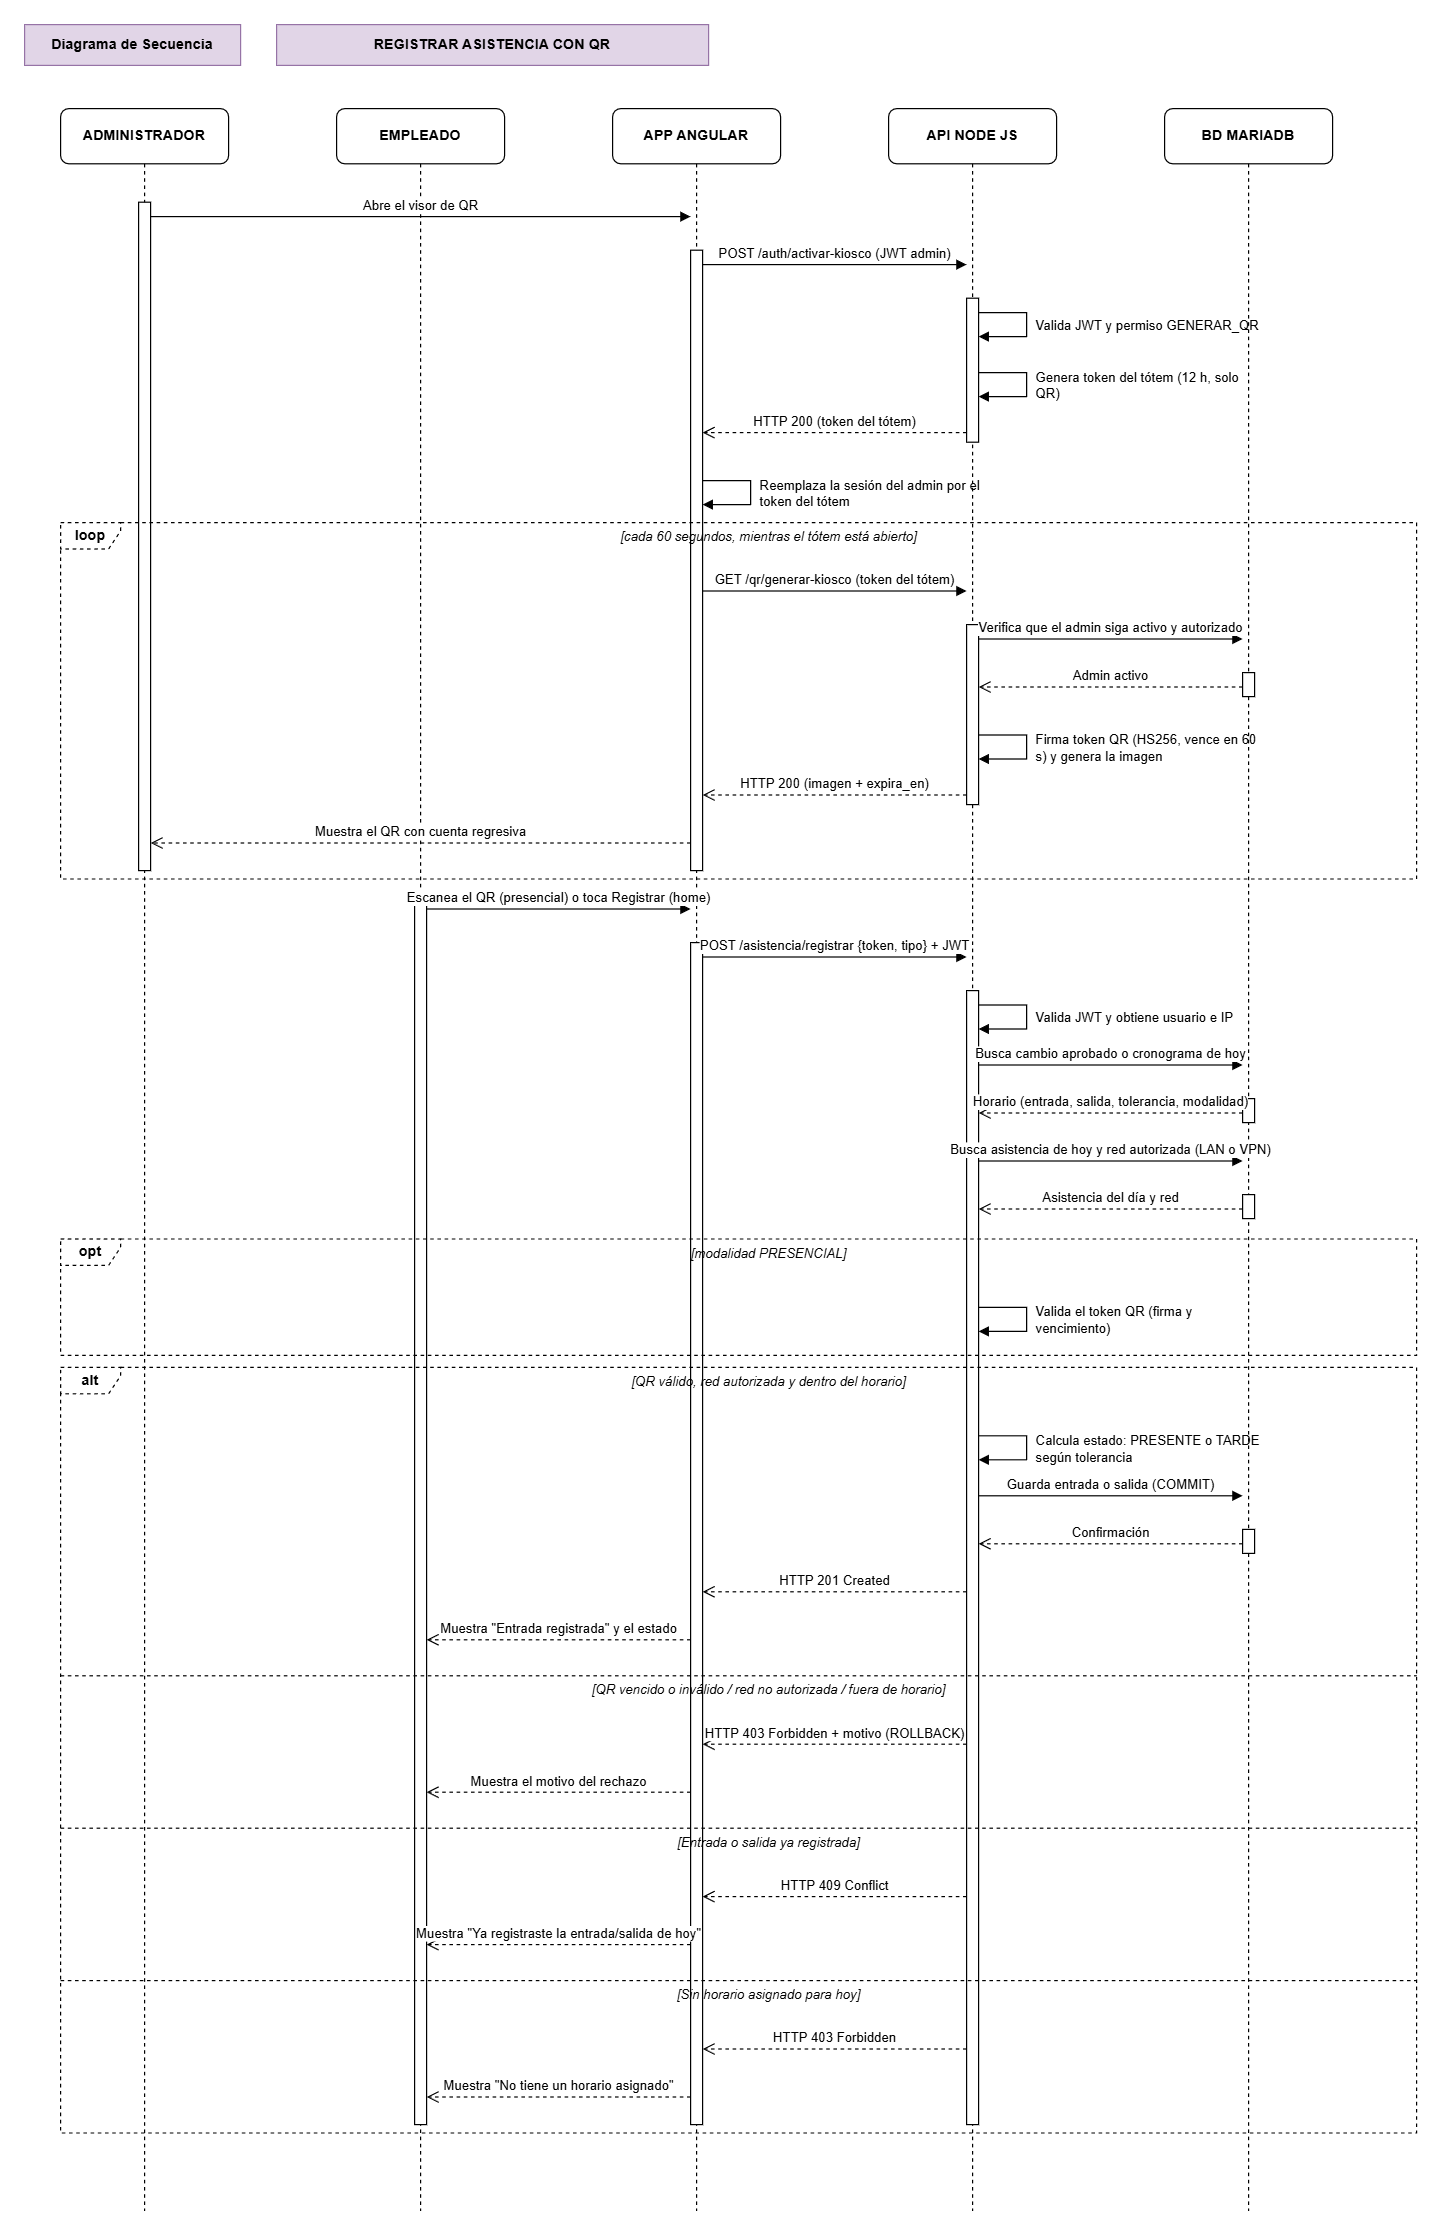

The diagram above was exported from draw.io. Its source (the exported page's mxGraphModel, read from the mxfile embedded in the PNG):
<mxGraphModel dx="701" dy="794" grid="0" gridSize="10" guides="1" tooltips="1" connect="1" arrows="1" fold="1" page="1" pageScale="1" pageWidth="1240" pageHeight="1902" math="0" shadow="0">
  <root>
    <mxCell id="0" />
    <mxCell id="1" parent="0" />
    <mxCell id="L_0" parent="1" style="shape=umlLifeline;perimeter=lifelinePerimeter;whiteSpace=wrap;html=1;container=0;collapsible=0;recursiveResize=0;outlineConnect=0;portConstraint=eastwest;newEdgeStyle={};size=46;rounded=1;fontStyle=1;" value="ADMINISTRADOR" vertex="1">
      <mxGeometry height="1752" width="140" x="50" y="110" as="geometry" />
    </mxCell>
    <mxCell id="L_1" parent="1" style="shape=umlLifeline;perimeter=lifelinePerimeter;whiteSpace=wrap;html=1;container=0;collapsible=0;recursiveResize=0;outlineConnect=0;portConstraint=eastwest;newEdgeStyle={};size=46;rounded=1;fontStyle=1;" value="EMPLEADO" vertex="1">
      <mxGeometry height="1752" width="140" x="280" y="110" as="geometry" />
    </mxCell>
    <mxCell id="L_2" parent="1" style="shape=umlLifeline;perimeter=lifelinePerimeter;whiteSpace=wrap;html=1;container=0;collapsible=0;recursiveResize=0;outlineConnect=0;portConstraint=eastwest;newEdgeStyle={};size=46;rounded=1;fontStyle=1;" value="APP ANGULAR" vertex="1">
      <mxGeometry height="1752" width="140" x="510" y="110" as="geometry" />
    </mxCell>
    <mxCell id="L_3" parent="1" style="shape=umlLifeline;perimeter=lifelinePerimeter;whiteSpace=wrap;html=1;container=0;collapsible=0;recursiveResize=0;outlineConnect=0;portConstraint=eastwest;newEdgeStyle={};size=46;rounded=1;fontStyle=1;" value="API NODE JS" vertex="1">
      <mxGeometry height="1752" width="140" x="740" y="110" as="geometry" />
    </mxCell>
    <mxCell id="L_4" parent="1" style="shape=umlLifeline;perimeter=lifelinePerimeter;whiteSpace=wrap;html=1;container=0;collapsible=0;recursiveResize=0;outlineConnect=0;portConstraint=eastwest;newEdgeStyle={};size=46;rounded=1;fontStyle=1;" value="BD MARIADB" vertex="1">
      <mxGeometry height="1752" width="140" x="970" y="110" as="geometry" />
    </mxCell>
    <mxCell id="Ac53" parent="1" style="html=1;points=[];perimeter=orthogonalPerimeter;" value="" vertex="1">
      <mxGeometry height="557" width="10" x="115" y="188" as="geometry" />
    </mxCell>
    <mxCell id="Ac54" parent="1" style="html=1;points=[];perimeter=orthogonalPerimeter;" value="" vertex="1">
      <mxGeometry height="517" width="10" x="575" y="228" as="geometry" />
    </mxCell>
    <mxCell id="Ac55" parent="1" style="html=1;points=[];perimeter=orthogonalPerimeter;" value="" vertex="1">
      <mxGeometry height="985" width="10" x="575" y="805" as="geometry" />
    </mxCell>
    <mxCell id="Ac56" parent="1" style="html=1;points=[];perimeter=orthogonalPerimeter;" value="" vertex="1">
      <mxGeometry height="120" width="10" x="805" y="268" as="geometry" />
    </mxCell>
    <mxCell id="Ac57" parent="1" style="html=1;points=[];perimeter=orthogonalPerimeter;" value="" vertex="1">
      <mxGeometry height="150" width="10" x="805" y="540" as="geometry" />
    </mxCell>
    <mxCell id="Ac58" parent="1" style="html=1;points=[];perimeter=orthogonalPerimeter;" value="" vertex="1">
      <mxGeometry height="945" width="10" x="805" y="845" as="geometry" />
    </mxCell>
    <mxCell id="Ac59" parent="1" style="html=1;points=[];perimeter=orthogonalPerimeter;" value="" vertex="1">
      <mxGeometry height="20" width="10" x="1035" y="580" as="geometry" />
    </mxCell>
    <mxCell id="Ac60" parent="1" style="html=1;points=[];perimeter=orthogonalPerimeter;" value="" vertex="1">
      <mxGeometry height="20" width="10" x="1035" y="935" as="geometry" />
    </mxCell>
    <mxCell id="Ac61" parent="1" style="html=1;points=[];perimeter=orthogonalPerimeter;" value="" vertex="1">
      <mxGeometry height="20" width="10" x="1035" y="1015" as="geometry" />
    </mxCell>
    <mxCell id="Ac62" parent="1" style="html=1;points=[];perimeter=orthogonalPerimeter;" value="" vertex="1">
      <mxGeometry height="20" width="10" x="1035" y="1294" as="geometry" />
    </mxCell>
    <mxCell id="Ac63" parent="1" style="html=1;points=[];perimeter=orthogonalPerimeter;" value="" vertex="1">
      <mxGeometry height="1025" width="10" x="345" y="765" as="geometry" />
    </mxCell>
    <mxCell id="c1" parent="1" style="text;html=1;whiteSpace=wrap;strokeColor=#9673a6;fillColor=#e1d5e7;align=center;verticalAlign=middle;fontStyle=1;" value="Diagrama de Secuencia" vertex="1">
      <mxGeometry height="34" width="180" x="20" y="40" as="geometry" />
    </mxCell>
    <mxCell id="c2" parent="1" style="text;html=1;whiteSpace=wrap;strokeColor=#9673a6;fillColor=#e1d5e7;align=center;verticalAlign=middle;fontStyle=1;" value="REGISTRAR ASISTENCIA CON QR" vertex="1">
      <mxGeometry height="34" width="360" x="230" y="40" as="geometry" />
    </mxCell>
    <mxCell id="c3" edge="1" parent="1" style="html=1;verticalAlign=bottom;endArrow=block;endFill=1;fontSize=11;" value="Abre el visor de QR">
      <mxGeometry relative="1" as="geometry">
        <mxPoint x="125" y="200" as="sourcePoint" />
        <mxPoint x="575" y="200" as="targetPoint" />
      </mxGeometry>
    </mxCell>
    <mxCell id="c4" edge="1" parent="1" style="html=1;verticalAlign=bottom;endArrow=block;endFill=1;fontSize=11;" value="POST /auth/activar-kiosco (JWT admin)">
      <mxGeometry relative="1" as="geometry">
        <mxPoint x="585" y="240" as="sourcePoint" />
        <mxPoint x="805" y="240" as="targetPoint" />
      </mxGeometry>
    </mxCell>
    <mxCell id="c5" edge="1" parent="1" style="html=1;endArrow=block;endFill=1;rounded=0;" value="">
      <mxGeometry relative="1" as="geometry">
        <Array as="points">
          <mxPoint x="855" y="280" />
          <mxPoint x="855" y="300" />
        </Array>
        <mxPoint x="815" y="280" as="sourcePoint" />
        <mxPoint x="815" y="300" as="targetPoint" />
      </mxGeometry>
    </mxCell>
    <mxCell id="c6" parent="1" style="text;html=1;whiteSpace=wrap;align=left;verticalAlign=middle;fontSize=11;" value="Valida JWT y permiso GENERAR_QR" vertex="1">
      <mxGeometry height="34" width="190" x="861" y="274" as="geometry" />
    </mxCell>
    <mxCell id="c7" edge="1" parent="1" style="html=1;endArrow=block;endFill=1;rounded=0;" value="">
      <mxGeometry relative="1" as="geometry">
        <Array as="points">
          <mxPoint x="855" y="330" />
          <mxPoint x="855" y="350" />
        </Array>
        <mxPoint x="815" y="330" as="sourcePoint" />
        <mxPoint x="815" y="350" as="targetPoint" />
      </mxGeometry>
    </mxCell>
    <mxCell id="c8" parent="1" style="text;html=1;whiteSpace=wrap;align=left;verticalAlign=middle;fontSize=11;" value="Genera token del tótem (12 h, solo QR)" vertex="1">
      <mxGeometry height="34" width="190" x="861" y="324" as="geometry" />
    </mxCell>
    <mxCell id="c9" edge="1" parent="1" style="html=1;verticalAlign=bottom;dashed=1;endArrow=open;endSize=8;fontSize=11;" value="HTTP 200 (token del tótem)">
      <mxGeometry relative="1" as="geometry">
        <mxPoint x="805" y="380" as="sourcePoint" />
        <mxPoint x="585" y="380" as="targetPoint" />
      </mxGeometry>
    </mxCell>
    <mxCell id="c10" edge="1" parent="1" style="html=1;endArrow=block;endFill=1;rounded=0;" value="">
      <mxGeometry relative="1" as="geometry">
        <Array as="points">
          <mxPoint x="625" y="420" />
          <mxPoint x="625" y="440" />
        </Array>
        <mxPoint x="585" y="420" as="sourcePoint" />
        <mxPoint x="585" y="440" as="targetPoint" />
      </mxGeometry>
    </mxCell>
    <mxCell id="c11" parent="1" style="text;html=1;whiteSpace=wrap;align=left;verticalAlign=middle;fontSize=11;" value="Reemplaza la sesión del admin por el token del tótem" vertex="1">
      <mxGeometry height="34" width="190" x="631" y="414" as="geometry" />
    </mxCell>
    <mxCell id="c12" edge="1" parent="1" style="html=1;verticalAlign=bottom;endArrow=block;endFill=1;fontSize=11;" value="GET /qr/generar-kiosco (token del tótem)">
      <mxGeometry relative="1" as="geometry">
        <mxPoint x="585" y="512" as="sourcePoint" />
        <mxPoint x="805" y="512" as="targetPoint" />
      </mxGeometry>
    </mxCell>
    <mxCell id="c13" edge="1" parent="1" style="html=1;verticalAlign=bottom;endArrow=block;endFill=1;fontSize=11;" value="Verifica que el admin siga activo y autorizado">
      <mxGeometry relative="1" as="geometry">
        <mxPoint x="815" y="552" as="sourcePoint" />
        <mxPoint x="1035" y="552" as="targetPoint" />
      </mxGeometry>
    </mxCell>
    <mxCell id="c14" edge="1" parent="1" style="html=1;verticalAlign=bottom;dashed=1;endArrow=open;endSize=8;fontSize=11;" value="Admin activo">
      <mxGeometry relative="1" as="geometry">
        <mxPoint x="1035" y="592" as="sourcePoint" />
        <mxPoint x="815" y="592" as="targetPoint" />
      </mxGeometry>
    </mxCell>
    <mxCell id="c15" edge="1" parent="1" style="html=1;endArrow=block;endFill=1;rounded=0;" value="">
      <mxGeometry relative="1" as="geometry">
        <Array as="points">
          <mxPoint x="855" y="632" />
          <mxPoint x="855" y="652" />
        </Array>
        <mxPoint x="815" y="632" as="sourcePoint" />
        <mxPoint x="815" y="652" as="targetPoint" />
      </mxGeometry>
    </mxCell>
    <mxCell id="c16" parent="1" style="text;html=1;whiteSpace=wrap;align=left;verticalAlign=middle;fontSize=11;" value="Firma token QR (HS256, vence en 60 s) y genera la imagen" vertex="1">
      <mxGeometry height="34" width="190" x="861" y="626" as="geometry" />
    </mxCell>
    <mxCell id="c17" edge="1" parent="1" style="html=1;verticalAlign=bottom;dashed=1;endArrow=open;endSize=8;fontSize=11;" value="HTTP 200 (imagen + expira_en)">
      <mxGeometry relative="1" as="geometry">
        <mxPoint x="805" y="682" as="sourcePoint" />
        <mxPoint x="585" y="682" as="targetPoint" />
      </mxGeometry>
    </mxCell>
    <mxCell id="c18" edge="1" parent="1" style="html=1;verticalAlign=bottom;dashed=1;endArrow=open;endSize=8;fontSize=11;" value="Muestra el QR con cuenta regresiva">
      <mxGeometry relative="1" as="geometry">
        <mxPoint x="575" y="722" as="sourcePoint" />
        <mxPoint x="125" y="722" as="targetPoint" />
      </mxGeometry>
    </mxCell>
    <mxCell id="c19" parent="1" style="shape=umlFrame;whiteSpace=wrap;html=1;pointerEvents=0;width=50;height=22;fillColor=none;dashed=1;fontStyle=1;" value="loop" vertex="1">
      <mxGeometry height="297" width="1130" x="50" y="455" as="geometry" />
    </mxCell>
    <mxCell id="c20" parent="1" style="text;html=1;align=center;verticalAlign=middle;fontStyle=2;fontSize=11;" value="[cada 60 segundos, mientras el tótem está abierto]" vertex="1">
      <mxGeometry height="20" width="1070" x="105" y="457" as="geometry" />
    </mxCell>
    <mxCell id="c21" edge="1" parent="1" style="html=1;verticalAlign=bottom;endArrow=block;endFill=1;fontSize=11;" value="Escanea el QR (presencial) o toca Registrar (home)">
      <mxGeometry relative="1" as="geometry">
        <mxPoint x="355" y="777" as="sourcePoint" />
        <mxPoint x="575" y="777" as="targetPoint" />
      </mxGeometry>
    </mxCell>
    <mxCell id="c22" edge="1" parent="1" style="html=1;verticalAlign=bottom;endArrow=block;endFill=1;fontSize=11;" value="POST /asistencia/registrar {token, tipo} + JWT">
      <mxGeometry relative="1" as="geometry">
        <mxPoint x="585" y="817" as="sourcePoint" />
        <mxPoint x="805" y="817" as="targetPoint" />
      </mxGeometry>
    </mxCell>
    <mxCell id="c23" edge="1" parent="1" style="html=1;endArrow=block;endFill=1;rounded=0;" value="">
      <mxGeometry relative="1" as="geometry">
        <Array as="points">
          <mxPoint x="855" y="857" />
          <mxPoint x="855" y="877" />
        </Array>
        <mxPoint x="815" y="857" as="sourcePoint" />
        <mxPoint x="815" y="877" as="targetPoint" />
      </mxGeometry>
    </mxCell>
    <mxCell id="c24" parent="1" style="text;html=1;whiteSpace=wrap;align=left;verticalAlign=middle;fontSize=11;" value="Valida JWT y obtiene usuario e IP" vertex="1">
      <mxGeometry height="34" width="190" x="861" y="851" as="geometry" />
    </mxCell>
    <mxCell id="c25" edge="1" parent="1" style="html=1;verticalAlign=bottom;endArrow=block;endFill=1;fontSize=11;" value="Busca cambio aprobado o cronograma de hoy">
      <mxGeometry relative="1" as="geometry">
        <mxPoint x="815" y="907" as="sourcePoint" />
        <mxPoint x="1035" y="907" as="targetPoint" />
      </mxGeometry>
    </mxCell>
    <mxCell id="c26" edge="1" parent="1" style="html=1;verticalAlign=bottom;dashed=1;endArrow=open;endSize=8;fontSize=11;" value="Horario (entrada, salida, tolerancia, modalidad)">
      <mxGeometry relative="1" as="geometry">
        <mxPoint x="1035" y="947" as="sourcePoint" />
        <mxPoint x="815" y="947" as="targetPoint" />
      </mxGeometry>
    </mxCell>
    <mxCell id="c27" edge="1" parent="1" style="html=1;verticalAlign=bottom;endArrow=block;endFill=1;fontSize=11;" value="Busca asistencia de hoy y red autorizada (LAN o VPN)">
      <mxGeometry relative="1" as="geometry">
        <mxPoint x="815" y="987" as="sourcePoint" />
        <mxPoint x="1035" y="987" as="targetPoint" />
      </mxGeometry>
    </mxCell>
    <mxCell id="c28" edge="1" parent="1" style="html=1;verticalAlign=bottom;dashed=1;endArrow=open;endSize=8;fontSize=11;" value="Asistencia del día y red">
      <mxGeometry relative="1" as="geometry">
        <mxPoint x="1035" y="1027" as="sourcePoint" />
        <mxPoint x="815" y="1027" as="targetPoint" />
      </mxGeometry>
    </mxCell>
    <mxCell id="c29" edge="1" parent="1" style="html=1;endArrow=block;endFill=1;rounded=0;" value="">
      <mxGeometry relative="1" as="geometry">
        <Array as="points">
          <mxPoint x="855" y="1109" />
          <mxPoint x="855" y="1129" />
        </Array>
        <mxPoint x="815" y="1109" as="sourcePoint" />
        <mxPoint x="815" y="1129" as="targetPoint" />
      </mxGeometry>
    </mxCell>
    <mxCell id="c30" parent="1" style="text;html=1;whiteSpace=wrap;align=left;verticalAlign=middle;fontSize=11;" value="Valida el token QR (firma y vencimiento)" vertex="1">
      <mxGeometry height="34" width="190" x="861" y="1103" as="geometry" />
    </mxCell>
    <mxCell id="c31" parent="1" style="shape=umlFrame;whiteSpace=wrap;html=1;pointerEvents=0;width=50;height=22;fillColor=none;dashed=1;fontStyle=1;" value="opt" vertex="1">
      <mxGeometry height="97" width="1130" x="50" y="1052" as="geometry" />
    </mxCell>
    <mxCell id="c32" parent="1" style="text;html=1;align=center;verticalAlign=middle;fontStyle=2;fontSize=11;" value="[modalidad PRESENCIAL]" vertex="1">
      <mxGeometry height="20" width="1070" x="105" y="1054" as="geometry" />
    </mxCell>
    <mxCell id="c33" edge="1" parent="1" style="html=1;endArrow=block;endFill=1;rounded=0;" value="">
      <mxGeometry relative="1" as="geometry">
        <Array as="points">
          <mxPoint x="855" y="1216" />
          <mxPoint x="855" y="1236" />
        </Array>
        <mxPoint x="815" y="1216" as="sourcePoint" />
        <mxPoint x="815" y="1236" as="targetPoint" />
      </mxGeometry>
    </mxCell>
    <mxCell id="c34" parent="1" style="text;html=1;whiteSpace=wrap;align=left;verticalAlign=middle;fontSize=11;" value="Calcula estado: PRESENTE o TARDE según tolerancia" vertex="1">
      <mxGeometry height="34" width="190" x="861" y="1210" as="geometry" />
    </mxCell>
    <mxCell id="c35" edge="1" parent="1" style="html=1;verticalAlign=bottom;endArrow=block;endFill=1;fontSize=11;" value="Guarda entrada o salida (COMMIT)">
      <mxGeometry relative="1" as="geometry">
        <mxPoint x="815" y="1266" as="sourcePoint" />
        <mxPoint x="1035" y="1266" as="targetPoint" />
      </mxGeometry>
    </mxCell>
    <mxCell id="c36" edge="1" parent="1" style="html=1;verticalAlign=bottom;dashed=1;endArrow=open;endSize=8;fontSize=11;" value="Confirmación">
      <mxGeometry relative="1" as="geometry">
        <mxPoint x="1035" y="1306" as="sourcePoint" />
        <mxPoint x="815" y="1306" as="targetPoint" />
      </mxGeometry>
    </mxCell>
    <mxCell id="c37" edge="1" parent="1" style="html=1;verticalAlign=bottom;dashed=1;endArrow=open;endSize=8;fontSize=11;" value="HTTP 201 Created">
      <mxGeometry relative="1" as="geometry">
        <mxPoint x="805" y="1346" as="sourcePoint" />
        <mxPoint x="585" y="1346" as="targetPoint" />
      </mxGeometry>
    </mxCell>
    <mxCell id="c38" edge="1" parent="1" style="html=1;verticalAlign=bottom;dashed=1;endArrow=open;endSize=8;fontSize=11;" value="Muestra &quot;Entrada registrada&quot; y el estado">
      <mxGeometry relative="1" as="geometry">
        <mxPoint x="575" y="1386" as="sourcePoint" />
        <mxPoint x="355" y="1386" as="targetPoint" />
      </mxGeometry>
    </mxCell>
    <mxCell id="c39" edge="1" parent="1" style="html=1;verticalAlign=bottom;dashed=1;endArrow=open;endSize=8;fontSize=11;" value="HTTP 403 Forbidden + motivo (ROLLBACK)">
      <mxGeometry relative="1" as="geometry">
        <mxPoint x="805" y="1473" as="sourcePoint" />
        <mxPoint x="585" y="1473" as="targetPoint" />
      </mxGeometry>
    </mxCell>
    <mxCell id="c40" edge="1" parent="1" style="html=1;verticalAlign=bottom;dashed=1;endArrow=open;endSize=8;fontSize=11;" value="Muestra el motivo del rechazo">
      <mxGeometry relative="1" as="geometry">
        <mxPoint x="575" y="1513" as="sourcePoint" />
        <mxPoint x="355" y="1513" as="targetPoint" />
      </mxGeometry>
    </mxCell>
    <mxCell id="c41" edge="1" parent="1" style="html=1;verticalAlign=bottom;dashed=1;endArrow=open;endSize=8;fontSize=11;" value="HTTP 409 Conflict">
      <mxGeometry relative="1" as="geometry">
        <mxPoint x="805" y="1600" as="sourcePoint" />
        <mxPoint x="585" y="1600" as="targetPoint" />
      </mxGeometry>
    </mxCell>
    <mxCell id="c42" edge="1" parent="1" style="html=1;verticalAlign=bottom;dashed=1;endArrow=open;endSize=8;fontSize=11;" value="Muestra &quot;Ya registraste la entrada/salida de hoy&quot;">
      <mxGeometry relative="1" as="geometry">
        <mxPoint x="575" y="1640" as="sourcePoint" />
        <mxPoint x="355" y="1640" as="targetPoint" />
      </mxGeometry>
    </mxCell>
    <mxCell id="c43" edge="1" parent="1" style="html=1;verticalAlign=bottom;dashed=1;endArrow=open;endSize=8;fontSize=11;" value="HTTP 403 Forbidden">
      <mxGeometry relative="1" as="geometry">
        <mxPoint x="805" y="1727" as="sourcePoint" />
        <mxPoint x="585" y="1727" as="targetPoint" />
      </mxGeometry>
    </mxCell>
    <mxCell id="c44" edge="1" parent="1" style="html=1;verticalAlign=bottom;dashed=1;endArrow=open;endSize=8;fontSize=11;" value="Muestra &quot;No tiene un horario asignado&quot;">
      <mxGeometry relative="1" as="geometry">
        <mxPoint x="575" y="1767" as="sourcePoint" />
        <mxPoint x="355" y="1767" as="targetPoint" />
      </mxGeometry>
    </mxCell>
    <mxCell id="c45" parent="1" style="shape=umlFrame;whiteSpace=wrap;html=1;pointerEvents=0;width=50;height=22;fillColor=none;dashed=1;fontStyle=1;" value="alt" vertex="1">
      <mxGeometry height="638" width="1130" x="50" y="1159" as="geometry" />
    </mxCell>
    <mxCell id="c46" parent="1" style="text;html=1;align=center;verticalAlign=middle;fontStyle=2;fontSize=11;" value="[QR válido, red autorizada y dentro del horario]" vertex="1">
      <mxGeometry height="20" width="1070" x="105" y="1161" as="geometry" />
    </mxCell>
    <mxCell id="c47" edge="1" parent="1" style="endArrow=none;dashed=1;html=1;" value="">
      <mxGeometry relative="1" as="geometry">
        <mxPoint x="50" y="1416" as="sourcePoint" />
        <mxPoint x="1180" y="1416" as="targetPoint" />
      </mxGeometry>
    </mxCell>
    <mxCell id="c48" parent="1" style="text;html=1;align=center;verticalAlign=middle;fontStyle=2;fontSize=11;" value="[QR vencido o inválido / red no autorizada / fuera de horario]" vertex="1">
      <mxGeometry height="20" width="1070" x="105" y="1418" as="geometry" />
    </mxCell>
    <mxCell id="c49" edge="1" parent="1" style="endArrow=none;dashed=1;html=1;" value="">
      <mxGeometry relative="1" as="geometry">
        <mxPoint x="50" y="1543" as="sourcePoint" />
        <mxPoint x="1180" y="1543" as="targetPoint" />
      </mxGeometry>
    </mxCell>
    <mxCell id="c50" parent="1" style="text;html=1;align=center;verticalAlign=middle;fontStyle=2;fontSize=11;" value="[Entrada o salida ya registrada]" vertex="1">
      <mxGeometry height="20" width="1070" x="105" y="1545" as="geometry" />
    </mxCell>
    <mxCell id="c51" edge="1" parent="1" style="endArrow=none;dashed=1;html=1;" value="">
      <mxGeometry relative="1" as="geometry">
        <mxPoint x="50" y="1670" as="sourcePoint" />
        <mxPoint x="1180" y="1670" as="targetPoint" />
      </mxGeometry>
    </mxCell>
    <mxCell id="c52" parent="1" style="text;html=1;align=center;verticalAlign=middle;fontStyle=2;fontSize=11;" value="[Sin horario asignado para hoy]" vertex="1">
      <mxGeometry height="20" width="1070" x="105" y="1672" as="geometry" />
    </mxCell>
  </root>
</mxGraphModel>